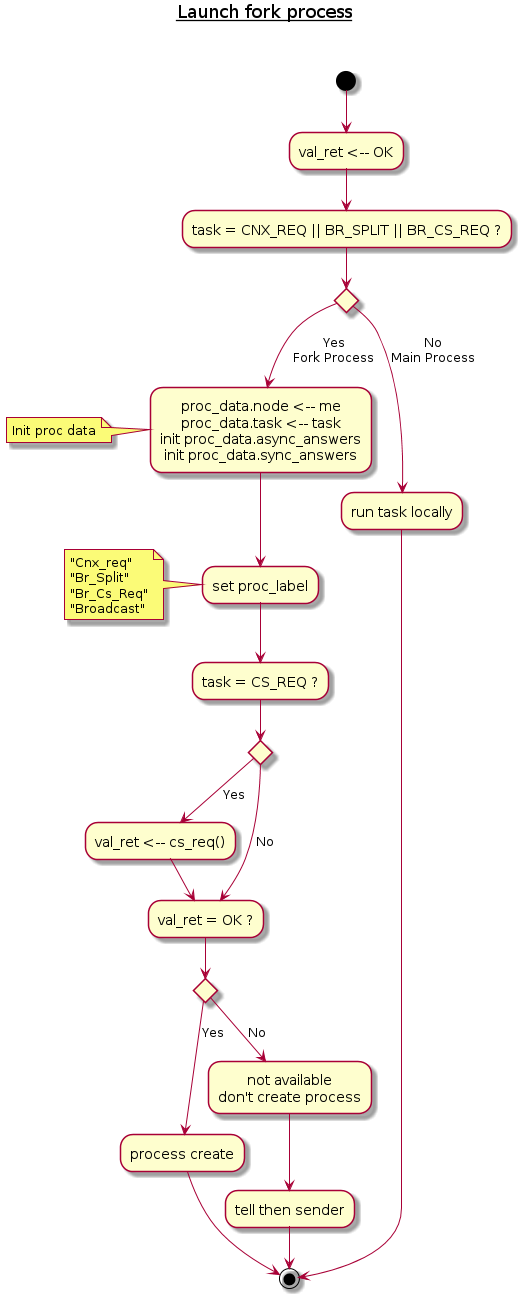

The diagram above was rendered by PlantUML. Its source (embedded in the PNG):
@startuml
title <u>Launch fork process</u>\n\n
(*top) -->"val_ret <-- OK"
-->"task = CNX_REQ || BR_SPLIT || BR_CS_REQ ?"
if "" then
    -->[Yes\nFork Process]"proc_data.node <-- me\nproc_data.task <-- task\ninit proc_data.async_answers\ninit proc_data.sync_answers"

    note left
        Init proc data
    end note
    -->"set proc_label"
    note left
      "Cnx_req"
      "Br_Split"
      "Br_Cs_Req"
      "Broadcast"
    end note

    -->"task = CS_REQ ?"
    if "" then
        -->[Yes]"val_ret <-- cs_req()"
        -->"val_ret = OK ?"
    else
        -->[No]"val_ret = OK ?"
    endif

    if "" then
        -->[Yes]"process create"
        -->(*)
    else
        -->[No]"not available\ndon't create process"
        -->"tell then sender"
        -->(*)
    endif
else
    -->[No\nMain Process] "run task locally"
    -->(*)
endif
@enduml